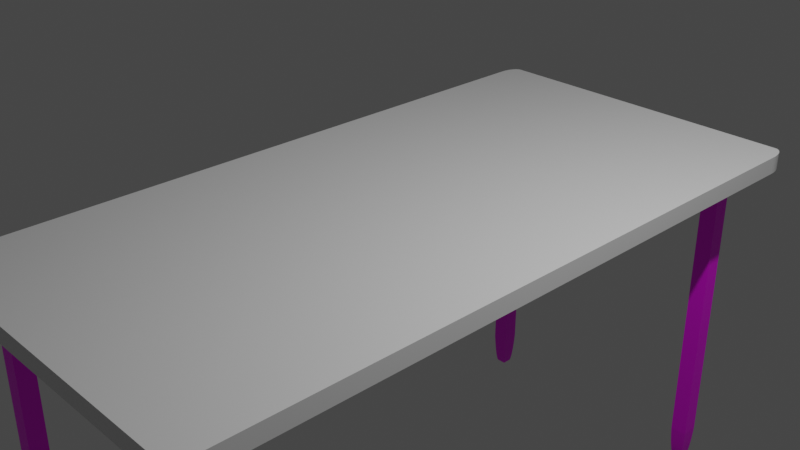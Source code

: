 # Source: Table.blend  (saved by Blender 2.91.10; exported with 4.5.12 LTS)
import bpy
from mathutils import Matrix  # noqa: F401  (used for matrix-valued properties, if any)

bpy.ops.wm.read_factory_settings(use_empty=True)
scene = bpy.context.scene
scene.name = 'Scene'

# ---- collections
col_collection = bpy.data.collections.new('Collection'); scene.collection.children.link(col_collection)

# ---- images (referenced by path relative to the original .blend; pixels are not part of the script)
import os
ASSET_DIR = os.environ.get("B2B_ASSET_DIR", "")  # directory of the original .blend (textures are referenced by path, not embedded)
HERE = os.path.dirname(os.path.abspath(__file__))  # packed textures are extracted next to this script under _unpacked/

def load_image(name, relpath, width, height, colorspace="sRGB"):
    """Load a texture the original file referenced (path relative to the .blend, or extracted next to this script)."""
    p = next((c for c in (os.path.join(HERE, relpath), os.path.join(ASSET_DIR, relpath)) if relpath and os.path.exists(c)), "")
    if p:
        img = bpy.data.images.load(p, check_existing=True)
        img.name = name
    else:  # same state as the original file: an image datablock whose file is absent (Cycles renders it pink)
        img = bpy.data.images.new(name, width, height)
        img.source = "FILE"
        img.filepath = "//" + (relpath or name)
    img.colorspace_settings.name = colorspace
    return img
img_tablelegstexture = load_image('TableLegsTexture', 'TableLegsTexture.png', 1024, 1024, 'sRGB')

# ---- materials (node trees are filled in below, after node groups)
mat_material = bpy.data.materials.new('Material')
mat_material.alpha_threshold = 0.0
mat_material.use_transparent_shadow = False
mat_material.line_color = (0.0, 0.0, 0.0, 1.0)
mat_material_001 = bpy.data.materials.new('Material.001')
mat_material_001.use_transparent_shadow = False

# ---- material node trees
mat_material.use_nodes = True; mat_material.node_tree.nodes.clear()
_N = mat_material.node_tree.nodes; _L = mat_material.node_tree.links
n0 = _N.new('ShaderNodeOutputMaterial'); n0.name = 'Material Output'; n0.location = (300, 300)
n1 = _N.new('ShaderNodeBsdfPrincipled'); n1.name = 'Principled BSDF'; n1.location = (10, 300)
n1.distribution = 'GGX'
n1.subsurface_method = 'BURLEY'
n1.inputs[2].default_value = 0.4
n1.inputs[3].default_value = 1.45
n1.inputs[27].default_value = (0.0, 0.0, 0.0, 1.0)
n1.inputs[28].default_value = 1.0
_L.new(n1.outputs[0], n0.inputs[0])
n0.is_active_output = True
mat_material_001.use_nodes = True; mat_material_001.node_tree.nodes.clear()
_N = mat_material_001.node_tree.nodes; _L = mat_material_001.node_tree.links
n0 = _N.new('ShaderNodeBsdfPrincipled'); n0.name = 'Principled BSDF'; n0.location = (10, 300)
n0.distribution = 'GGX'
n0.subsurface_method = 'BURLEY'
n0.inputs[3].default_value = 1.45
n0.inputs[27].default_value = (0.0, 0.0, 0.0, 1.0)
n0.inputs[28].default_value = 1.0
n1 = _N.new('ShaderNodeOutputMaterial'); n1.name = 'Material Output'; n1.location = (300, 300)
n2 = _N.new('ShaderNodeTexImage'); n2.name = 'Image Texture'; n2.location = (-280, 280)
n2.image = img_tablelegstexture
_L.new(n0.outputs[0], n1.inputs[0])
_L.new(n2.outputs[0], n0.inputs[0])
n1.is_active_output = True

# ---- world
world_world = bpy.data.worlds.new('World'); scene.world = world_world
world_world.use_nodes = True; world_world.node_tree.nodes.clear()
_N = world_world.node_tree.nodes; _L = world_world.node_tree.links
n0 = _N.new('ShaderNodeOutputWorld'); n0.name = 'World Output'; n0.location = (300, 300)
n1 = _N.new('ShaderNodeBackground'); n1.name = 'Background'; n1.location = (10, 300)
n1.inputs[0].default_value = (0.05088, 0.05088, 0.05088, 1.0)
_L.new(n1.outputs[0], n0.inputs[0])
n0.is_active_output = True
world_world.color = (0.05088, 0.05088, 0.05088)
world_world.use_sun_shadow = False
world_world.sun_shadow_jitter_overblur = 0.0

# ---- cameras
cam_camera = bpy.data.cameras.new('Camera')
cam_camera.clip_end = 100.0
cam_camera.ortho_scale = 7.314

# ---- lights
light_light = bpy.data.lights.new('Light', 'POINT')
light_light.transmission_factor = 0.0
light_light.energy = 1000.0
light_light.shadow_soft_size = 0.1
light_light.shadow_maximum_resolution = 0.006
light_light.use_absolute_resolution = True

# ---- meshes
me_cube = bpy.data.meshes.new('Cube')
me_cube.from_pydata([(1.0, 0.9396, 1.0), (0.9396, 1.0, 1.0), (0.9993, 0.949, 1.0), (0.997, 0.9583, 1.0), (0.9934, 0.967, 1.0), (0.9885, 0.9751, 1.0), (0.9823, 0.9823, 1.0), (0.9751, 0.9885, 1.0), (0.967, 0.9934, 1.0), (0.9583, 0.997, 1.0), (0.949, 0.9993, 1.0), (0.9396, 1.0, -1.0), (1.0, 0.9396, -1.0), (0.949, 0.9993, -1.0), (0.9583, 0.997, -1.0), (0.967, 0.9934, -1.0), (0.9751, 0.9885, -1.0), (0.9823, 0.9823, -1.0), (0.9885, 0.9751, -1.0), (0.9934, 0.967, -1.0), (0.997, 0.9583, -1.0), (0.9993, 0.949, -1.0), (0.9396, -1.0, 1.0), (1.0, -0.9396, 1.0), (0.949, -0.9993, 1.0), (0.9583, -0.997, 1.0), (0.967, -0.9934, 1.0), (0.9751, -0.9885, 1.0), (0.9823, -0.9823, 1.0), (0.9885, -0.9751, 1.0), (0.9934, -0.967, 1.0), (0.997, -0.9583, 1.0), (0.9993, -0.949, 1.0), (1.0, -0.9396, -1.0), (0.9396, -1.0, -1.0), (0.9993, -0.949, -1.0), (0.997, -0.9583, -1.0), (0.9934, -0.967, -1.0), (0.9885, -0.9751, -1.0), (0.9823, -0.9823, -1.0), (0.9751, -0.9885, -1.0), (0.967, -0.9934, -1.0), (0.9583, -0.997, -1.0), (0.949, -0.9993, -1.0), (-0.9396, 1.0, 1.0), (-1.0, 0.9396, 1.0), (-0.949, 0.9993, 1.0), (-0.9583, 0.997, 1.0), (-0.967, 0.9934, 1.0), (-0.9751, 0.9885, 1.0), (-0.9823, 0.9823, 1.0), (-0.9885, 0.9751, 1.0), (-0.9934, 0.967, 1.0), (-0.997, 0.9583, 1.0), (-0.9993, 0.949, 1.0), (-1.0, 0.9396, -1.0), (-0.9396, 1.0, -1.0), (-0.9993, 0.949, -1.0), (-0.997, 0.9583, -1.0), (-0.9934, 0.967, -1.0), (-0.9885, 0.9751, -1.0), (-0.9823, 0.9823, -1.0), (-0.9751, 0.9885, -1.0), (-0.967, 0.9934, -1.0), (-0.9583, 0.997, -1.0), (-0.949, 0.9993, -1.0), (-1.0, -0.9396, 1.0), (-0.9396, -1.0, 1.0), (-0.9993, -0.949, 1.0), (-0.997, -0.9583, 1.0), (-0.9934, -0.967, 1.0), (-0.9885, -0.9751, 1.0), (-0.9823, -0.9823, 1.0), (-0.9751, -0.9885, 1.0), (-0.967, -0.9934, 1.0), (-0.9583, -0.997, 1.0), (-0.949, -0.9993, 1.0), (-0.9396, -1.0, -1.0), (-1.0, -0.9396, -1.0), (-0.949, -0.9993, -1.0), (-0.9583, -0.997, -1.0), (-0.967, -0.9934, -1.0), (-0.9751, -0.9885, -1.0), (-0.9823, -0.9823, -1.0), (-0.9885, -0.9751, -1.0), (-0.9934, -0.967, -1.0), (-0.997, -0.9583, -1.0), (-0.9993, -0.949, -1.0)], [], [(55, 57, 58, 59, 60, 61, 62, 63, 64, 65, 56, 11, 13, 14, 15, 16, 17, 18, 19, 20, 21, 12, 33, 35, 36, 37, 38, 39, 40, 41, 42, 43, 34, 77, 79, 80, 81, 82, 83, 84, 85, 86, 87, 78), (78, 66, 45, 55), (34, 22, 67, 77), (0, 2, 3, 4, 5, 6, 7, 8, 9, 10, 1, 44, 46, 47, 48, 49, 50, 51, 52, 53, 54, 45, 66, 68, 69, 70, 71, 72, 73, 74, 75, 76, 67, 22, 24, 25, 26, 27, 28, 29, 30, 31, 32, 23), (12, 0, 23, 33), (0, 12, 21, 2), (2, 21, 20, 3), (3, 20, 19, 4), (4, 19, 18, 5), (5, 18, 17, 6), (6, 17, 16, 7), (7, 16, 15, 8), (8, 15, 14, 9), (9, 14, 13, 10), (10, 13, 11, 1), (77, 67, 76, 79), (79, 76, 75, 80), (80, 75, 74, 81), (81, 74, 73, 82), (82, 73, 72, 83), (83, 72, 71, 84), (84, 71, 70, 85), (85, 70, 69, 86), (86, 69, 68, 87), (87, 68, 66, 78), (22, 34, 43, 24), (24, 43, 42, 25), (25, 42, 41, 26), (26, 41, 40, 27), (27, 40, 39, 28), (28, 39, 38, 29), (29, 38, 37, 30), (30, 37, 36, 31), (31, 36, 35, 32), (32, 35, 33, 23), (44, 56, 65, 46), (46, 65, 64, 47), (47, 64, 63, 48), (48, 63, 62, 49), (49, 62, 61, 50), (50, 61, 60, 51), (51, 60, 59, 52), (52, 59, 58, 53), (53, 58, 57, 54), (54, 57, 55, 45), (56, 44, 1, 11)])
_uv = me_cube.uv_layers.new(name='UVMap')
_uv.uv.foreach_set('vector', [0.125, 0.5076, 0.2917, 0.3312, 0.2918, 0.3316, 0.2919, 0.332, 0.2921, 0.3323, 0.2924, 0.3341, 0.2927, 0.3359, 0.293, 0.3364, 0.2934, 0.3369, 0.2938, 0.3376, 0.1326, 0.5, 0.3674, 0.5, 0.3729, 0.4958, 0.3733, 0.4966, 0.3736, 0.4975, 0.374, 0.4984, 0.3743, 0.5007, 0.3745, 0.5031, 0.3747, 0.5041, 0.3749, 0.5052, 0.375, 0.5064, 0.375, 0.5076, 0.375, 0.7424, 0.375, 0.7436, 0.3749, 0.7448, 0.3747, 0.7459, 0.3745, 0.7469, 0.3743, 0.7493, 0.374, 0.7516, 0.3736, 0.7525, 0.3733, 0.7534, 0.3729, 0.7542, 0.3674, 0.75, 0.1326, 0.75, 0.1314, 0.7499, 0.1302, 0.7496, 0.1291, 0.7492, 0.1281, 0.7486, 0.1272, 0.7478, 0.1264, 0.7469, 0.1258, 0.7459, 0.1254, 0.7448, 0.1251, 0.7436, 0.125, 0.7424, 0.375, 0.007551, 0.625, 0.007551, 0.625, 0.2424, 0.375, 0.2424, 0.375, 0.7576, 0.625, 0.7576, 0.625, 0.9924, 0.375, 0.9924, 0.625, 0.5076, 0.625, 0.5064, 0.6251, 0.5052, 0.6253, 0.5041, 0.6255, 0.5031, 0.6257, 0.5007, 0.626, 0.4984, 0.6264, 0.4975, 0.6267, 0.4966, 0.6271, 0.4958, 0.6326, 0.5, 0.8674, 0.5, 0.7062, 0.3376, 0.7066, 0.3369, 0.707, 0.3364, 0.7073, 0.3359, 0.7076, 0.3341, 0.7079, 0.3323, 0.7081, 0.332, 0.7082, 0.3316, 0.7083, 0.3312, 0.875, 0.5076, 0.875, 0.7424, 0.8749, 0.7436, 0.8746, 0.7448, 0.8742, 0.7459, 0.8736, 0.7469, 0.8728, 0.7478, 0.8719, 0.7486, 0.8709, 0.7492, 0.8698, 0.7496, 0.8686, 0.7499, 0.8674, 0.75, 0.6326, 0.75, 0.6271, 0.7542, 0.6267, 0.7534, 0.6264, 0.7525, 0.626, 0.7516, 0.6257, 0.7493, 0.6255, 0.7469, 0.6253, 0.7459, 0.6251, 0.7448, 0.625, 0.7436, 0.625, 0.7424, 0.375, 0.5076, 0.625, 0.5076, 0.625, 0.7424, 0.375, 0.7424, 0.625, 0.5076, 0.375, 0.5076, 0.375, 0.5064, 0.625, 0.5064, 0.625, 0.5064, 0.375, 0.5064, 0.3749, 0.5052, 0.6251, 0.5052, 0.6251, 0.5052, 0.3749, 0.5052, 0.3747, 0.5041, 0.6253, 0.5041, 0.6253, 0.5041, 0.3747, 0.5041, 0.3745, 0.5031, 0.6255, 0.5031, 0.6255, 0.5031, 0.3745, 0.5031, 0.3743, 0.5007, 0.6257, 0.5007, 0.6257, 0.5007, 0.3743, 0.5007, 0.374, 0.4984, 0.626, 0.4984, 0.626, 0.4984, 0.374, 0.4984, 0.3736, 0.4975, 0.6264, 0.4975, 0.6264, 0.4975, 0.3736, 0.4975, 0.3733, 0.4966, 0.6267, 0.4966, 0.6267, 0.4966, 0.3733, 0.4966, 0.3729, 0.4958, 0.6271, 0.4958, 0.6271, 0.4958, 0.3729, 0.4958, 0.375, 0.4924, 0.625, 0.4924, 0.375, 0.9924, 0.625, 0.9924, 0.625, 0.9936, 0.375, 0.9936, 0.375, 0.9936, 0.625, 0.9936, 0.625, 0.9948, 0.375, 0.9948, 0.375, 0.9948, 0.625, 0.9948, 0.625, 0.9959, 0.375, 0.9959, 0.375, 0.9959, 0.625, 0.9959, 0.625, 0.9969, 0.375, 0.9969, 0.375, 0.9969, 0.625, 0.9969, 0.625, 1.0, 0.375, 1.0, 0.375, 0.0, 0.625, 0.0, 0.625, 0.003113, 0.375, 0.003113, 0.375, 0.003113, 0.625, 0.003113, 0.625, 0.004123, 0.375, 0.004123, 0.375, 0.004123, 0.625, 0.004123, 0.625, 0.005217, 0.375, 0.005217, 0.375, 0.005217, 0.625, 0.005217, 0.625, 0.00637, 0.375, 0.00637, 0.375, 0.00637, 0.625, 0.00637, 0.625, 0.007551, 0.375, 0.007551, 0.625, 0.7576, 0.375, 0.7576, 0.3729, 0.7542, 0.6271, 0.7542, 0.6271, 0.7542, 0.3729, 0.7542, 0.3733, 0.7534, 0.6267, 0.7534, 0.6267, 0.7534, 0.3733, 0.7534, 0.3736, 0.7525, 0.6264, 0.7525, 0.6264, 0.7525, 0.3736, 0.7525, 0.374, 0.7516, 0.626, 0.7516, 0.626, 0.7516, 0.374, 0.7516, 0.3743, 0.7493, 0.6257, 0.7493, 0.6257, 0.7493, 0.3743, 0.7493, 0.3745, 0.7469, 0.6255, 0.7469, 0.6255, 0.7469, 0.3745, 0.7469, 0.3747, 0.7459, 0.6253, 0.7459, 0.6253, 0.7459, 0.3747, 0.7459, 0.3749, 0.7448, 0.6251, 0.7448, 0.6251, 0.7448, 0.3749, 0.7448, 0.375, 0.7436, 0.625, 0.7436, 0.625, 0.7436, 0.375, 0.7436, 0.375, 0.7424, 0.625, 0.7424, 0.625, 0.2576, 0.375, 0.2576, 0.2938, 0.3376, 0.7062, 0.3376, 0.7062, 0.3376, 0.2938, 0.3376, 0.2934, 0.3369, 0.7066, 0.3369, 0.7066, 0.3369, 0.2934, 0.3369, 0.293, 0.3364, 0.707, 0.3364, 0.707, 0.3364, 0.293, 0.3364, 0.2927, 0.3359, 0.7073, 0.3359, 0.7073, 0.3359, 0.2927, 0.3359, 0.2924, 0.3341, 0.7076, 0.3341, 0.7076, 0.3341, 0.2924, 0.3341, 0.2921, 0.3323, 0.7079, 0.3323, 0.7079, 0.3323, 0.2921, 0.3323, 0.2919, 0.332, 0.7081, 0.332, 0.7081, 0.332, 0.2919, 0.332, 0.2918, 0.3316, 0.7082, 0.3316, 0.7082, 0.3316, 0.2918, 0.3316, 0.2917, 0.3312, 0.7083, 0.3312, 0.7083, 0.3312, 0.2917, 0.3312, 0.375, 0.2424, 0.625, 0.2424, 0.375, 0.2576, 0.625, 0.2576, 0.625, 0.4924, 0.375, 0.4924])
me_cube.materials.append(mat_material)
me_cube.use_remesh_preserve_volume = False
me_cube.use_remesh_preserve_attributes = False
me_cube.use_mirror_vertex_groups = False
me_cube.update()
me_cube_005 = bpy.data.meshes.new('Cube.005')
me_cube_005.from_pydata([(-2.0, -2.0, 1.0), (-2.0, 2.0, 1.0), (2.0, -2.0, 1.0), (2.0, 2.0, 1.0), (-32.0, -2.0, 1.0), (-32.0, 2.0, 1.0), (-28.0, -2.0, 1.0), (-28.0, 2.0, 1.0), (-32.0, -72.0, 1.0), (-32.0, -68.0, 1.0), (-28.0, -72.0, 1.0), (-28.0, -68.0, 1.0), (-2.0, -72.0, 1.0), (-2.0, -68.0, 1.0), (2.0, -72.0, 1.0), (2.0, -68.0, 1.0), (-31.0, -71.0, 0.8495), (-31.0, -69.0, 0.8495), (-29.0, -69.0, 0.8495), (-29.0, -71.0, 0.8495), (-1.0, -71.0, 0.8495), (-1.0, -69.0, 0.8495), (1.0, -69.0, 0.8495), (1.0, -71.0, 0.8495), (-31.0, -1.0, 0.8495), (-31.0, 1.0, 0.8495), (-29.0, 1.0, 0.8495), (-29.0, -1.0, 0.8495), (-1.0, -1.0, 0.8495), (-1.0, 1.0, 0.8495), (1.0, 1.0, 0.8495), (1.0, -1.0, 0.8495), (-31.0, 1.0, -0.7888), (-29.0, 1.0, -0.7888), (-29.0, -1.0, -0.7888), (-31.0, -1.0, -0.7888), (-1.0, 1.0, -0.7888), (1.0, 1.0, -0.7888), (1.0, -1.0, -0.7888), (-1.0, -1.0, -0.7888), (-1.0, -69.0, -0.7888), (1.0, -69.0, -0.7888), (1.0, -71.0, -0.7888), (-1.0, -71.0, -0.7888), (-31.0, -69.0, -0.7888), (-29.0, -69.0, -0.7888), (-29.0, -71.0, -0.7888), (-31.0, -71.0, -0.7888), (-0.5552, -0.5552, -1.0), (-0.9683, -0.9683, -0.8222), (-0.5956, -0.5956, -0.9978), (-0.6391, -0.6391, -0.9913), (-0.6847, -0.6847, -0.9806), (-0.7312, -0.7312, -0.966), (-0.7776, -0.7776, -0.9479), (-0.8226, -0.8226, -0.9267), (-0.8652, -0.8652, -0.9029), (-0.9043, -0.9043, -0.8772), (-0.939, -0.939, -0.85), (-0.5552, 0.5552, -1.0), (-0.9683, 0.9683, -0.8222), (-0.5956, 0.5956, -0.9978), (-0.6391, 0.6391, -0.9913), (-0.6847, 0.6847, -0.9806), (-0.7312, 0.7312, -0.966), (-0.7776, 0.7776, -0.9479), (-0.8226, 0.8226, -0.9267), (-0.8652, 0.8652, -0.9029), (-0.9043, 0.9043, -0.8772), (-0.939, 0.939, -0.85), (0.5552, -0.5552, -1.0), (0.9683, -0.9683, -0.8222), (0.5956, -0.5956, -0.9978), (0.6391, -0.6391, -0.9913), (0.6847, -0.6847, -0.9806), (0.7312, -0.7312, -0.966), (0.7776, -0.7776, -0.9479), (0.8226, -0.8226, -0.9267), (0.8652, -0.8652, -0.9029), (0.9043, -0.9043, -0.8772), (0.939, -0.939, -0.85), (0.5552, 0.5552, -1.0), (0.9683, 0.9683, -0.8222), (0.5956, 0.5956, -0.9978), (0.6391, 0.6391, -0.9913), (0.6847, 0.6847, -0.9806), (0.7312, 0.7312, -0.966), (0.7776, 0.7776, -0.9479), (0.8226, 0.8226, -0.9267), (0.8652, 0.8652, -0.9029), (0.9043, 0.9043, -0.8772), (0.939, 0.939, -0.85), (-30.56, -0.5552, -1.0), (-30.97, -0.9683, -0.8222), (-30.6, -0.5956, -0.9978), (-30.64, -0.6391, -0.9913), (-30.68, -0.6847, -0.9806), (-30.73, -0.7312, -0.966), (-30.78, -0.7776, -0.9479), (-30.82, -0.8226, -0.9267), (-30.87, -0.8652, -0.9029), (-30.9, -0.9043, -0.8772), (-30.94, -0.939, -0.85), (-30.56, 0.5552, -1.0), (-30.97, 0.9683, -0.8222), (-30.6, 0.5956, -0.9978), (-30.64, 0.6391, -0.9913), (-30.68, 0.6847, -0.9806), (-30.73, 0.7312, -0.966), (-30.78, 0.7776, -0.9479), (-30.82, 0.8226, -0.9267), (-30.87, 0.8652, -0.9029), (-30.9, 0.9043, -0.8772), (-30.94, 0.939, -0.85), (-29.44, -0.5552, -1.0), (-29.03, -0.9683, -0.8222), (-29.4, -0.5956, -0.9978), (-29.36, -0.6391, -0.9913), (-29.32, -0.6847, -0.9806), (-29.27, -0.7312, -0.966), (-29.22, -0.7776, -0.9479), (-29.18, -0.8226, -0.9267), (-29.13, -0.8652, -0.9029), (-29.1, -0.9043, -0.8772), (-29.06, -0.939, -0.85), (-29.44, 0.5552, -1.0), (-29.03, 0.9683, -0.8222), (-29.4, 0.5956, -0.9978), (-29.36, 0.6391, -0.9913), (-29.32, 0.6847, -0.9806), (-29.27, 0.7312, -0.966), (-29.22, 0.7776, -0.9479), (-29.18, 0.8226, -0.9267), (-29.13, 0.8652, -0.9029), (-29.1, 0.9043, -0.8772), (-29.06, 0.939, -0.85), (-30.56, -70.56, -1.0), (-30.97, -70.97, -0.8222), (-30.6, -70.6, -0.9978), (-30.64, -70.64, -0.9913), (-30.68, -70.68, -0.9806), (-30.73, -70.73, -0.966), (-30.78, -70.78, -0.9479), (-30.82, -70.82, -0.9267), (-30.87, -70.87, -0.9029), (-30.9, -70.9, -0.8772), (-30.94, -70.94, -0.85), (-30.56, -69.44, -1.0), (-30.97, -69.03, -0.8222), (-30.6, -69.4, -0.9978), (-30.64, -69.36, -0.9913), (-30.68, -69.32, -0.9806), (-30.73, -69.27, -0.966), (-30.78, -69.22, -0.9479), (-30.82, -69.18, -0.9267), (-30.87, -69.13, -0.9029), (-30.9, -69.1, -0.8772), (-30.94, -69.06, -0.85), (-29.44, -70.56, -1.0), (-29.03, -70.97, -0.8222), (-29.4, -70.6, -0.9978), (-29.36, -70.64, -0.9913), (-29.32, -70.68, -0.9806), (-29.27, -70.73, -0.966), (-29.22, -70.78, -0.9479), (-29.18, -70.82, -0.9267), (-29.13, -70.87, -0.9029), (-29.1, -70.9, -0.8772), (-29.06, -70.94, -0.85), (-29.44, -69.44, -1.0), (-29.03, -69.03, -0.8222), (-29.4, -69.4, -0.9978), (-29.36, -69.36, -0.9913), (-29.32, -69.32, -0.9806), (-29.27, -69.27, -0.966), (-29.22, -69.22, -0.9479), (-29.18, -69.18, -0.9267), (-29.13, -69.13, -0.9029), (-29.1, -69.1, -0.8772), (-29.06, -69.06, -0.85), (-0.5552, -70.56, -1.0), (-0.9683, -70.97, -0.8222), (-0.5955, -70.6, -0.9978), (-0.6391, -70.64, -0.9913), (-0.6847, -70.68, -0.9806), (-0.7312, -70.73, -0.966), (-0.7776, -70.78, -0.9479), (-0.8226, -70.82, -0.9267), (-0.8652, -70.87, -0.9029), (-0.9043, -70.9, -0.8772), (-0.939, -70.94, -0.85), (-0.5552, -69.44, -1.0), (-0.9683, -69.03, -0.8222), (-0.5955, -69.4, -0.9978), (-0.6391, -69.36, -0.9913), (-0.6847, -69.32, -0.9806), (-0.7312, -69.27, -0.966), (-0.7776, -69.22, -0.9479), (-0.8226, -69.18, -0.9267), (-0.8652, -69.13, -0.9029), (-0.9043, -69.1, -0.8772), (-0.939, -69.06, -0.85), (0.5552, -70.56, -1.0), (0.9683, -70.97, -0.8222), (0.5955, -70.6, -0.9978), (0.6391, -70.64, -0.9913), (0.6847, -70.68, -0.9806), (0.7312, -70.73, -0.966), (0.7776, -70.78, -0.9479), (0.8226, -70.82, -0.9267), (0.8652, -70.87, -0.9029), (0.9043, -70.9, -0.8772), (0.939, -70.94, -0.85), (0.5552, -69.44, -1.0), (0.9683, -69.03, -0.8222), (0.5955, -69.4, -0.9978), (0.6391, -69.36, -0.9913), (0.6847, -69.32, -0.9806), (0.7312, -69.27, -0.966), (0.7776, -69.22, -0.9479), (0.8226, -69.18, -0.9267), (0.8652, -69.13, -0.9029), (0.9043, -69.1, -0.8772), (0.939, -69.06, -0.85)], [], [(28, 0, 1, 29), (29, 1, 3, 30), (30, 3, 2, 31), (31, 2, 0, 28), (71, 38, 39, 49), (24, 4, 5, 25), (25, 5, 7, 26), (26, 7, 6, 27), (27, 6, 4, 24), (115, 34, 35, 93), (16, 8, 9, 17), (17, 9, 11, 18), (18, 11, 10, 19), (19, 10, 8, 16), (159, 46, 47, 137), (20, 12, 13, 21), (21, 13, 15, 22), (22, 15, 14, 23), (23, 14, 12, 20), (203, 42, 43, 181), (46, 19, 16, 47), (45, 18, 19, 46), (44, 17, 18, 45), (47, 16, 17, 44), (42, 23, 20, 43), (41, 22, 23, 42), (40, 21, 22, 41), (43, 20, 21, 40), (34, 27, 24, 35), (33, 26, 27, 34), (32, 25, 26, 33), (35, 24, 25, 32), (38, 31, 28, 39), (37, 30, 31, 38), (36, 29, 30, 37), (39, 28, 29, 36), (103, 125, 114, 92), (126, 33, 34, 115), (137, 47, 44, 148), (104, 32, 33, 126), (59, 81, 70, 48), (82, 37, 38, 71), (93, 35, 32, 104), (60, 36, 37, 82), (191, 213, 202, 180), (214, 41, 42, 203), (192, 40, 41, 214), (147, 169, 158, 136), (170, 45, 46, 159), (181, 43, 40, 192), (148, 44, 45, 170), (59, 48, 50, 61), (61, 50, 51, 62), (62, 51, 52, 63), (63, 52, 53, 64), (64, 53, 54, 65), (65, 54, 55, 66), (66, 55, 56, 67), (67, 56, 57, 68), (68, 57, 58, 69), (69, 58, 49, 60), (81, 59, 61, 83), (83, 61, 62, 84), (84, 62, 63, 85), (85, 63, 64, 86), (86, 64, 65, 87), (87, 65, 66, 88), (88, 66, 67, 89), (89, 67, 68, 90), (90, 68, 69, 91), (91, 69, 60, 82), (70, 81, 83, 72), (72, 83, 84, 73), (73, 84, 85, 74), (74, 85, 86, 75), (75, 86, 87, 76), (76, 87, 88, 77), (77, 88, 89, 78), (78, 89, 90, 79), (79, 90, 91, 80), (80, 91, 82, 71), (48, 70, 72, 50), (50, 72, 73, 51), (51, 73, 74, 52), (52, 74, 75, 53), (53, 75, 76, 54), (54, 76, 77, 55), (55, 77, 78, 56), (56, 78, 79, 57), (57, 79, 80, 58), (58, 80, 71, 49), (103, 92, 94, 105), (105, 94, 95, 106), (106, 95, 96, 107), (107, 96, 97, 108), (108, 97, 98, 109), (109, 98, 99, 110), (110, 99, 100, 111), (111, 100, 101, 112), (112, 101, 102, 113), (113, 102, 93, 104), (125, 103, 105, 127), (127, 105, 106, 128), (128, 106, 107, 129), (129, 107, 108, 130), (130, 108, 109, 131), (131, 109, 110, 132), (132, 110, 111, 133), (133, 111, 112, 134), (134, 112, 113, 135), (135, 113, 104, 126), (114, 125, 127, 116), (116, 127, 128, 117), (117, 128, 129, 118), (118, 129, 130, 119), (119, 130, 131, 120), (120, 131, 132, 121), (121, 132, 133, 122), (122, 133, 134, 123), (123, 134, 135, 124), (124, 135, 126, 115), (92, 114, 116, 94), (94, 116, 117, 95), (95, 117, 118, 96), (96, 118, 119, 97), (97, 119, 120, 98), (98, 120, 121, 99), (99, 121, 122, 100), (100, 122, 123, 101), (101, 123, 124, 102), (102, 124, 115, 93), (147, 136, 138, 149), (149, 138, 139, 150), (150, 139, 140, 151), (151, 140, 141, 152), (152, 141, 142, 153), (153, 142, 143, 154), (154, 143, 144, 155), (155, 144, 145, 156), (156, 145, 146, 157), (157, 146, 137, 148), (169, 147, 149, 171), (171, 149, 150, 172), (172, 150, 151, 173), (173, 151, 152, 174), (174, 152, 153, 175), (175, 153, 154, 176), (176, 154, 155, 177), (177, 155, 156, 178), (178, 156, 157, 179), (179, 157, 148, 170), (158, 169, 171, 160), (160, 171, 172, 161), (161, 172, 173, 162), (162, 173, 174, 163), (163, 174, 175, 164), (164, 175, 176, 165), (165, 176, 177, 166), (166, 177, 178, 167), (167, 178, 179, 168), (168, 179, 170, 159), (136, 158, 160, 138), (138, 160, 161, 139), (139, 161, 162, 140), (140, 162, 163, 141), (141, 163, 164, 142), (142, 164, 165, 143), (143, 165, 166, 144), (144, 166, 167, 145), (145, 167, 168, 146), (146, 168, 159, 137), (191, 180, 182, 193), (193, 182, 183, 194), (194, 183, 184, 195), (195, 184, 185, 196), (196, 185, 186, 197), (197, 186, 187, 198), (198, 187, 188, 199), (199, 188, 189, 200), (200, 189, 190, 201), (201, 190, 181, 192), (213, 191, 193, 215), (215, 193, 194, 216), (216, 194, 195, 217), (217, 195, 196, 218), (218, 196, 197, 219), (219, 197, 198, 220), (220, 198, 199, 221), (221, 199, 200, 222), (222, 200, 201, 223), (223, 201, 192, 214), (202, 213, 215, 204), (204, 215, 216, 205), (205, 216, 217, 206), (206, 217, 218, 207), (207, 218, 219, 208), (208, 219, 220, 209), (209, 220, 221, 210), (210, 221, 222, 211), (211, 222, 223, 212), (212, 223, 214, 203), (180, 202, 204, 182), (182, 204, 205, 183), (183, 205, 206, 184), (184, 206, 207, 185), (185, 207, 208, 186), (186, 208, 209, 187), (187, 209, 210, 188), (188, 210, 211, 189), (189, 211, 212, 190), (190, 212, 203, 181), (49, 39, 36, 60)])
_uv = me_cube_005.uv_layers.new(name='UVMap')
_uv.uv.foreach_set('vector', [0.153, 0.3206, 0.1874, 0.2861, 0.1874, 0.4242, 0.153, 0.3897, 0.153, 0.3897, 0.1874, 0.4242, 0.04938, 0.4242, 0.08396, 0.3897, 0.08396, 0.3897, 0.04938, 0.4242, 0.04938, 0.2861, 0.08396, 0.3206, 0.08396, 0.3206, 0.04938, 0.2861, 0.1874, 0.2861, 0.153, 0.3206, 0.1071, 0.9242, 0.1059, 0.9253, 0.1059, 0.8562, 0.1071, 0.8573, 0.3897, 0.3206, 0.4241, 0.2861, 0.4241, 0.4242, 0.3897, 0.3897, 0.3897, 0.3897, 0.4241, 0.4242, 0.2861, 0.4242, 0.3207, 0.3897, 0.3207, 0.3897, 0.2861, 0.4242, 0.2861, 0.2861, 0.3207, 0.3206, 0.3207, 0.3206, 0.2861, 0.2861, 0.4241, 0.2861, 0.3897, 0.3206, 0.1071, 0.7564, 0.1059, 0.7575, 0.1059, 0.6885, 0.1071, 0.6896, 0.3205, 0.1529, 0.2861, 0.1874, 0.2861, 0.04938, 0.3205, 0.08388, 0.3205, 0.08388, 0.2861, 0.04938, 0.4241, 0.04938, 0.3895, 0.08388, 0.3895, 0.08388, 0.4241, 0.04938, 0.4241, 0.1874, 0.3895, 0.1529, 0.3895, 0.1529, 0.4241, 0.1874, 0.2861, 0.1874, 0.3205, 0.1529, 0.5806, 0.7818, 0.5794, 0.7829, 0.5794, 0.7139, 0.5806, 0.715, 0.153, 0.08388, 0.1874, 0.04938, 0.1874, 0.1874, 0.153, 0.1529, 0.153, 0.1529, 0.1874, 0.1874, 0.04938, 0.1874, 0.08396, 0.1529, 0.08396, 0.1529, 0.04938, 0.1874, 0.04938, 0.04938, 0.08396, 0.08388, 0.08396, 0.08388, 0.04938, 0.04938, 0.1874, 0.04938, 0.153, 0.08388, 0.5806, 0.9495, 0.5794, 0.9506, 0.5794, 0.8816, 0.5806, 0.8827, 0.5794, 0.7829, 0.5229, 0.7829, 0.5229, 0.7139, 0.5794, 0.7139, 0.2715, 0.5919, 0.2149, 0.5919, 0.2149, 0.5229, 0.2715, 0.5229, 0.2715, 0.7597, 0.2149, 0.7597, 0.2149, 0.6907, 0.2715, 0.6907, 0.7358, 0.6151, 0.6793, 0.6151, 0.6793, 0.5461, 0.7358, 0.5461, 0.5794, 0.9506, 0.5229, 0.9506, 0.5229, 0.8816, 0.5794, 0.8816, 0.745, 0.1184, 0.6884, 0.1184, 0.6884, 0.04938, 0.745, 0.04938, 0.2715, 0.9274, 0.2149, 0.9274, 0.2149, 0.8584, 0.2715, 0.8584, 0.5794, 0.6151, 0.5229, 0.6151, 0.5229, 0.5461, 0.5794, 0.5461, 0.1059, 0.7575, 0.04938, 0.7575, 0.04938, 0.6885, 0.1059, 0.6885, 0.9014, 0.2861, 0.8449, 0.2861, 0.8449, 0.2171, 0.9014, 0.2171, 0.745, 0.2861, 0.6884, 0.2861, 0.6884, 0.2171, 0.745, 0.2171, 0.9014, 0.1184, 0.8449, 0.1184, 0.8449, 0.04938, 0.9014, 0.04938, 0.1059, 0.9253, 0.04938, 0.9253, 0.04938, 0.8562, 0.1059, 0.8562, 0.7358, 0.7829, 0.6793, 0.7829, 0.6793, 0.7139, 0.7358, 0.7139, 0.8923, 0.6151, 0.8357, 0.6151, 0.8357, 0.5461, 0.8923, 0.5461, 0.8923, 0.7829, 0.8357, 0.7829, 0.8357, 0.7139, 0.8923, 0.7139, 0.537, 0.3948, 0.5753, 0.3948, 0.5753, 0.4331, 0.537, 0.4331, 0.9025, 0.2851, 0.9014, 0.2861, 0.9014, 0.2171, 0.9025, 0.2182, 0.737, 0.614, 0.7358, 0.6151, 0.7358, 0.5461, 0.737, 0.5472, 0.7461, 0.285, 0.745, 0.2861, 0.745, 0.2171, 0.7461, 0.2182, 0.06352, 0.5372, 0.1018, 0.5372, 0.1018, 0.5755, 0.06352, 0.5755, 0.737, 0.7818, 0.7358, 0.7829, 0.7358, 0.7139, 0.737, 0.7149, 0.9025, 0.1173, 0.9014, 0.1184, 0.9014, 0.04938, 0.9025, 0.05047, 0.8934, 0.614, 0.8923, 0.6151, 0.8923, 0.5461, 0.8934, 0.5472, 0.5755, 0.2675, 0.5372, 0.2675, 0.5372, 0.2292, 0.5755, 0.2292, 0.7461, 0.1173, 0.745, 0.1184, 0.745, 0.04938, 0.7461, 0.05047, 0.2726, 0.9263, 0.2715, 0.9274, 0.2715, 0.8584, 0.2726, 0.8595, 0.537, 0.06363, 0.5753, 0.06363, 0.5753, 0.1019, 0.537, 0.1019, 0.2726, 0.5908, 0.2715, 0.5919, 0.2715, 0.5229, 0.2726, 0.524, 0.5806, 0.614, 0.5794, 0.6151, 0.5794, 0.5461, 0.5806, 0.5472, 0.2726, 0.7586, 0.2715, 0.7597, 0.2715, 0.6907, 0.2726, 0.6918, 0.06352, 0.5372, 0.06352, 0.5755, 0.06213, 0.5769, 0.06213, 0.5358, 0.06213, 0.5358, 0.06213, 0.5769, 0.06064, 0.5784, 0.06064, 0.5343, 0.06064, 0.5343, 0.06064, 0.5784, 0.05907, 0.5799, 0.05907, 0.5327, 0.05907, 0.5327, 0.05907, 0.5799, 0.05747, 0.5816, 0.05747, 0.5311, 0.05747, 0.5311, 0.05747, 0.5816, 0.05588, 0.5832, 0.05588, 0.5295, 0.05588, 0.5295, 0.05588, 0.5832, 0.05434, 0.5847, 0.05434, 0.5279, 0.05434, 0.5279, 0.05434, 0.5847, 0.05289, 0.5862, 0.05289, 0.5265, 0.05289, 0.5265, 0.05289, 0.5862, 0.05155, 0.5875, 0.05155, 0.5251, 0.05155, 0.5251, 0.05155, 0.5875, 0.05037, 0.5887, 0.05037, 0.5239, 0.05037, 0.5239, 0.05037, 0.5887, 0.04938, 0.5897, 0.04938, 0.5229, 0.1018, 0.5372, 0.06352, 0.5372, 0.06213, 0.5358, 0.1032, 0.5358, 0.1032, 0.5358, 0.06213, 0.5358, 0.06064, 0.5343, 0.1047, 0.5343, 0.1047, 0.5343, 0.06064, 0.5343, 0.05907, 0.5327, 0.1063, 0.5327, 0.1063, 0.5327, 0.05907, 0.5327, 0.05747, 0.5311, 0.1079, 0.5311, 0.1079, 0.5311, 0.05747, 0.5311, 0.05588, 0.5295, 0.1095, 0.5295, 0.1095, 0.5295, 0.05588, 0.5295, 0.05434, 0.5279, 0.1111, 0.5279, 0.1111, 0.5279, 0.05434, 0.5279, 0.05289, 0.5265, 0.1126, 0.5265, 0.1126, 0.5265, 0.05289, 0.5265, 0.05155, 0.5251, 0.1139, 0.5251, 0.1139, 0.5251, 0.05155, 0.5251, 0.05037, 0.5239, 0.1152, 0.5239, 0.1152, 0.5239, 0.05037, 0.5239, 0.04938, 0.5229, 0.1162, 0.5229, 0.1018, 0.5755, 0.1018, 0.5372, 0.1032, 0.5358, 0.1032, 0.5769, 0.1032, 0.5769, 0.1032, 0.5358, 0.1047, 0.5343, 0.1047, 0.5784, 0.1047, 0.5784, 0.1047, 0.5343, 0.1063, 0.5327, 0.1063, 0.5799, 0.1063, 0.5799, 0.1063, 0.5327, 0.1079, 0.5311, 0.1079, 0.5816, 0.1079, 0.5816, 0.1079, 0.5311, 0.1095, 0.5295, 0.1095, 0.5832, 0.1095, 0.5832, 0.1095, 0.5295, 0.1111, 0.5279, 0.1111, 0.5847, 0.1111, 0.5847, 0.1111, 0.5279, 0.1126, 0.5265, 0.1126, 0.5862, 0.1126, 0.5862, 0.1126, 0.5265, 0.1139, 0.5251, 0.1139, 0.5875, 0.1139, 0.5875, 0.1139, 0.5251, 0.1152, 0.5239, 0.1152, 0.5887, 0.1152, 0.5887, 0.1152, 0.5239, 0.1162, 0.5229, 0.1162, 0.5897, 0.06352, 0.5755, 0.1018, 0.5755, 0.1032, 0.5769, 0.06213, 0.5769, 0.06213, 0.5769, 0.1032, 0.5769, 0.1047, 0.5784, 0.06064, 0.5784, 0.06064, 0.5784, 0.1047, 0.5784, 0.1063, 0.5799, 0.05907, 0.5799, 0.05907, 0.5799, 0.1063, 0.5799, 0.1079, 0.5816, 0.05747, 0.5816, 0.05747, 0.5816, 0.1079, 0.5816, 0.1095, 0.5832, 0.05588, 0.5832, 0.05588, 0.5832, 0.1095, 0.5832, 0.1111, 0.5847, 0.05434, 0.5847, 0.05434, 0.5847, 0.1111, 0.5847, 0.1126, 0.5862, 0.05289, 0.5862, 0.05289, 0.5862, 0.1126, 0.5862, 0.1139, 0.5875, 0.05155, 0.5875, 0.05155, 0.5875, 0.1139, 0.5875, 0.1152, 0.5887, 0.05037, 0.5887, 0.05037, 0.5887, 0.1152, 0.5887, 0.1162, 0.5897, 0.04938, 0.5897, 0.537, 0.3948, 0.537, 0.4331, 0.5356, 0.4345, 0.5356, 0.3934, 0.5356, 0.3934, 0.5356, 0.4345, 0.5341, 0.436, 0.5341, 0.3919, 0.5341, 0.3919, 0.5341, 0.436, 0.5326, 0.4376, 0.5326, 0.3903, 0.5326, 0.3903, 0.5326, 0.4376, 0.531, 0.4392, 0.531, 0.3887, 0.531, 0.3887, 0.531, 0.4392, 0.5294, 0.4408, 0.5294, 0.3871, 0.5294, 0.3871, 0.5294, 0.4408, 0.5278, 0.4423, 0.5278, 0.3856, 0.5278, 0.3856, 0.5278, 0.4423, 0.5264, 0.4438, 0.5264, 0.3841, 0.5264, 0.3841, 0.5264, 0.4438, 0.525, 0.4451, 0.525, 0.3827, 0.525, 0.3827, 0.525, 0.4451, 0.5239, 0.4463, 0.5239, 0.3815, 0.5239, 0.3815, 0.5239, 0.4463, 0.5229, 0.4473, 0.5229, 0.3805, 0.5753, 0.3948, 0.537, 0.3948, 0.5356, 0.3934, 0.5767, 0.3934, 0.5767, 0.3934, 0.5356, 0.3934, 0.5341, 0.3919, 0.5782, 0.3919, 0.5782, 0.3919, 0.5341, 0.3919, 0.5326, 0.3903, 0.5798, 0.3903, 0.5798, 0.3903, 0.5326, 0.3903, 0.531, 0.3887, 0.5814, 0.3887, 0.5814, 0.3887, 0.531, 0.3887, 0.5294, 0.3871, 0.583, 0.3871, 0.583, 0.3871, 0.5294, 0.3871, 0.5278, 0.3856, 0.5846, 0.3856, 0.5846, 0.3856, 0.5278, 0.3856, 0.5264, 0.3841, 0.5861, 0.3841, 0.5861, 0.3841, 0.5264, 0.3841, 0.525, 0.3827, 0.5874, 0.3827, 0.5874, 0.3827, 0.525, 0.3827, 0.5239, 0.3815, 0.5887, 0.3815, 0.5887, 0.3815, 0.5239, 0.3815, 0.5229, 0.3805, 0.5897, 0.3805, 0.5753, 0.4331, 0.5753, 0.3948, 0.5767, 0.3934, 0.5767, 0.4345, 0.5767, 0.4345, 0.5767, 0.3934, 0.5782, 0.3919, 0.5782, 0.436, 0.5782, 0.436, 0.5782, 0.3919, 0.5798, 0.3903, 0.5798, 0.4376, 0.5798, 0.4376, 0.5798, 0.3903, 0.5814, 0.3887, 0.5814, 0.4392, 0.5814, 0.4392, 0.5814, 0.3887, 0.583, 0.3871, 0.583, 0.4408, 0.583, 0.4408, 0.583, 0.3871, 0.5846, 0.3856, 0.5846, 0.4423, 0.5846, 0.4423, 0.5846, 0.3856, 0.5861, 0.3841, 0.5861, 0.4438, 0.5861, 0.4438, 0.5861, 0.3841, 0.5874, 0.3827, 0.5874, 0.4451, 0.5874, 0.4451, 0.5874, 0.3827, 0.5887, 0.3815, 0.5887, 0.4463, 0.5887, 0.4463, 0.5887, 0.3815, 0.5897, 0.3805, 0.5897, 0.4473, 0.537, 0.4331, 0.5753, 0.4331, 0.5767, 0.4345, 0.5356, 0.4345, 0.5356, 0.4345, 0.5767, 0.4345, 0.5782, 0.436, 0.5341, 0.436, 0.5341, 0.436, 0.5782, 0.436, 0.5798, 0.4376, 0.5326, 0.4376, 0.5326, 0.4376, 0.5798, 0.4376, 0.5814, 0.4392, 0.531, 0.4392, 0.531, 0.4392, 0.5814, 0.4392, 0.583, 0.4408, 0.5294, 0.4408, 0.5294, 0.4408, 0.583, 0.4408, 0.5846, 0.4423, 0.5278, 0.4423, 0.5278, 0.4423, 0.5846, 0.4423, 0.5861, 0.4438, 0.5264, 0.4438, 0.5264, 0.4438, 0.5861, 0.4438, 0.5874, 0.4451, 0.525, 0.4451, 0.525, 0.4451, 0.5874, 0.4451, 0.5887, 0.4463, 0.5239, 0.4463, 0.5239, 0.4463, 0.5887, 0.4463, 0.5897, 0.4473, 0.5229, 0.4473, 0.537, 0.06363, 0.537, 0.1019, 0.5356, 0.1033, 0.5356, 0.06224, 0.5356, 0.06224, 0.5356, 0.1033, 0.5341, 0.1048, 0.5341, 0.06074, 0.5341, 0.06074, 0.5341, 0.1048, 0.5326, 0.1064, 0.5326, 0.05917, 0.5326, 0.05917, 0.5326, 0.1064, 0.531, 0.108, 0.531, 0.05756, 0.531, 0.05756, 0.531, 0.108, 0.5294, 0.1096, 0.5294, 0.05595, 0.5294, 0.05595, 0.5294, 0.1096, 0.5278, 0.1112, 0.5278, 0.05441, 0.5278, 0.05441, 0.5278, 0.1112, 0.5264, 0.1126, 0.5264, 0.05293, 0.5264, 0.05293, 0.5264, 0.1126, 0.525, 0.114, 0.525, 0.05158, 0.525, 0.05158, 0.525, 0.114, 0.5239, 0.1152, 0.5239, 0.05039, 0.5239, 0.05039, 0.5239, 0.1152, 0.5229, 0.1162, 0.5229, 0.04938, 0.5753, 0.06363, 0.537, 0.06363, 0.5356, 0.06224, 0.5767, 0.06224, 0.5767, 0.06224, 0.5356, 0.06224, 0.5341, 0.06074, 0.5782, 0.06074, 0.5782, 0.06074, 0.5341, 0.06074, 0.5326, 0.05917, 0.5798, 0.05917, 0.5798, 0.05917, 0.5326, 0.05917, 0.531, 0.05756, 0.5814, 0.05756, 0.5814, 0.05756, 0.531, 0.05756, 0.5294, 0.05595, 0.583, 0.05595, 0.583, 0.05595, 0.5294, 0.05595, 0.5278, 0.05441, 0.5846, 0.05441, 0.5846, 0.05441, 0.5278, 0.05441, 0.5264, 0.05293, 0.5861, 0.05293, 0.5861, 0.05293, 0.5264, 0.05293, 0.525, 0.05158, 0.5874, 0.05158, 0.5874, 0.05158, 0.525, 0.05158, 0.5239, 0.05039, 0.5887, 0.05039, 0.5887, 0.05039, 0.5239, 0.05039, 0.5229, 0.04938, 0.5897, 0.04938, 0.5753, 0.1019, 0.5753, 0.06363, 0.5767, 0.06224, 0.5767, 0.1033, 0.5767, 0.1033, 0.5767, 0.06224, 0.5782, 0.06074, 0.5782, 0.1048, 0.5782, 0.1048, 0.5782, 0.06074, 0.5798, 0.05917, 0.5798, 0.1064, 0.5798, 0.1064, 0.5798, 0.05917, 0.5814, 0.05756, 0.5814, 0.108, 0.5814, 0.108, 0.5814, 0.05756, 0.583, 0.05595, 0.583, 0.1096, 0.583, 0.1096, 0.583, 0.05595, 0.5846, 0.05441, 0.5846, 0.1112, 0.5846, 0.1112, 0.5846, 0.05441, 0.5861, 0.05293, 0.5861, 0.1126, 0.5861, 0.1126, 0.5861, 0.05293, 0.5874, 0.05158, 0.5874, 0.114, 0.5874, 0.114, 0.5874, 0.05158, 0.5887, 0.05039, 0.5887, 0.1152, 0.5887, 0.1152, 0.5887, 0.05039, 0.5897, 0.04938, 0.5897, 0.1162, 0.537, 0.1019, 0.5753, 0.1019, 0.5767, 0.1033, 0.5356, 0.1033, 0.5356, 0.1033, 0.5767, 0.1033, 0.5782, 0.1048, 0.5341, 0.1048, 0.5341, 0.1048, 0.5782, 0.1048, 0.5798, 0.1064, 0.5326, 0.1064, 0.5326, 0.1064, 0.5798, 0.1064, 0.5814, 0.108, 0.531, 0.108, 0.531, 0.108, 0.5814, 0.108, 0.583, 0.1096, 0.5294, 0.1096, 0.5294, 0.1096, 0.583, 0.1096, 0.5846, 0.1112, 0.5278, 0.1112, 0.5278, 0.1112, 0.5846, 0.1112, 0.5861, 0.1126, 0.5264, 0.1126, 0.5264, 0.1126, 0.5861, 0.1126, 0.5874, 0.114, 0.525, 0.114, 0.525, 0.114, 0.5874, 0.114, 0.5887, 0.1152, 0.5239, 0.1152, 0.5239, 0.1152, 0.5887, 0.1152, 0.5897, 0.1162, 0.5229, 0.1162, 0.5755, 0.2675, 0.5755, 0.2292, 0.5769, 0.2278, 0.5769, 0.2689, 0.5769, 0.2689, 0.5769, 0.2278, 0.5784, 0.2263, 0.5784, 0.2704, 0.5784, 0.2704, 0.5784, 0.2263, 0.58, 0.2247, 0.58, 0.272, 0.58, 0.272, 0.58, 0.2247, 0.5816, 0.2231, 0.5816, 0.2736, 0.5816, 0.2736, 0.5816, 0.2231, 0.5832, 0.2215, 0.5832, 0.2752, 0.5832, 0.2752, 0.5832, 0.2215, 0.5847, 0.22, 0.5847, 0.2767, 0.5847, 0.2767, 0.5847, 0.22, 0.5862, 0.2185, 0.5862, 0.2782, 0.5862, 0.2782, 0.5862, 0.2185, 0.5875, 0.2172, 0.5875, 0.2796, 0.5875, 0.2796, 0.5875, 0.2172, 0.5887, 0.216, 0.5887, 0.2808, 0.5887, 0.2808, 0.5887, 0.216, 0.5897, 0.215, 0.5897, 0.2818, 0.5372, 0.2675, 0.5755, 0.2675, 0.5769, 0.2689, 0.5358, 0.2689, 0.5358, 0.2689, 0.5769, 0.2689, 0.5784, 0.2704, 0.5343, 0.2704, 0.5343, 0.2704, 0.5784, 0.2704, 0.58, 0.272, 0.5327, 0.272, 0.5327, 0.272, 0.58, 0.272, 0.5816, 0.2736, 0.5311, 0.2736, 0.5311, 0.2736, 0.5816, 0.2736, 0.5832, 0.2752, 0.5295, 0.2752, 0.5295, 0.2752, 0.5832, 0.2752, 0.5847, 0.2767, 0.528, 0.2767, 0.528, 0.2767, 0.5847, 0.2767, 0.5862, 0.2782, 0.5265, 0.2782, 0.5265, 0.2782, 0.5862, 0.2782, 0.5875, 0.2796, 0.5251, 0.2796, 0.5251, 0.2796, 0.5875, 0.2796, 0.5887, 0.2808, 0.5239, 0.2808, 0.5239, 0.2808, 0.5887, 0.2808, 0.5897, 0.2818, 0.5229, 0.2818, 0.5372, 0.2292, 0.5372, 0.2675, 0.5358, 0.2689, 0.5358, 0.2278, 0.5358, 0.2278, 0.5358, 0.2689, 0.5343, 0.2704, 0.5343, 0.2263, 0.5343, 0.2263, 0.5343, 0.2704, 0.5327, 0.272, 0.5327, 0.2247, 0.5327, 0.2247, 0.5327, 0.272, 0.5311, 0.2736, 0.5311, 0.2231, 0.5311, 0.2231, 0.5311, 0.2736, 0.5295, 0.2752, 0.5295, 0.2215, 0.5295, 0.2215, 0.5295, 0.2752, 0.528, 0.2767, 0.528, 0.22, 0.528, 0.22, 0.528, 0.2767, 0.5265, 0.2782, 0.5265, 0.2185, 0.5265, 0.2185, 0.5265, 0.2782, 0.5251, 0.2796, 0.5251, 0.2172, 0.5251, 0.2172, 0.5251, 0.2796, 0.5239, 0.2808, 0.5239, 0.216, 0.5239, 0.216, 0.5239, 0.2808, 0.5229, 0.2818, 0.5229, 0.215, 0.5755, 0.2292, 0.5372, 0.2292, 0.5358, 0.2278, 0.5769, 0.2278, 0.5769, 0.2278, 0.5358, 0.2278, 0.5343, 0.2263, 0.5784, 0.2263, 0.5784, 0.2263, 0.5343, 0.2263, 0.5327, 0.2247, 0.58, 0.2247, 0.58, 0.2247, 0.5327, 0.2247, 0.5311, 0.2231, 0.5816, 0.2231, 0.5816, 0.2231, 0.5311, 0.2231, 0.5295, 0.2215, 0.5832, 0.2215, 0.5832, 0.2215, 0.5295, 0.2215, 0.528, 0.22, 0.5847, 0.22, 0.5847, 0.22, 0.528, 0.22, 0.5265, 0.2185, 0.5862, 0.2185, 0.5862, 0.2185, 0.5265, 0.2185, 0.5251, 0.2172, 0.5875, 0.2172, 0.5875, 0.2172, 0.5251, 0.2172, 0.5239, 0.216, 0.5887, 0.216, 0.5887, 0.216, 0.5239, 0.216, 0.5229, 0.215, 0.5897, 0.215, 0.8934, 0.7818, 0.8923, 0.7829, 0.8923, 0.7139, 0.8934, 0.7149])
me_cube_005.materials.append(mat_material_001)
me_cube_005.use_remesh_fix_poles = True
me_cube_005.use_remesh_preserve_attributes = False
me_cube_005.use_mirror_vertex_groups = False
me_cube_005.update()

# ---- objects
ob_cube = bpy.data.objects.new('Cube', me_cube)
ob_light = bpy.data.objects.new('Light', light_light)
ob_camera = bpy.data.objects.new('Camera', cam_camera)
ob_cube_005 = bpy.data.objects.new('Cube.005', me_cube_005)

# ---- transforms, parenting, visibility, modifiers, constraints
ob_cube.location = (0.0, 0.0, 0.1)
ob_cube.scale = (2.0, 4.0, 0.1)
ob_cube.lock_rotations_4d = False
ob_cube.empty_display_type = 'ARROWS'
ob_cube.lineart.crease_threshold = 0.0
ob_light.location = (4.076, 1.005, 5.904)
ob_light.rotation_euler = (0.6503, 0.05522, 1.866)
ob_light.lock_rotations_4d = False
ob_light.empty_display_type = 'ARROWS'
ob_light.color = (0.0, 0.0, 0.0, 0.0)
ob_light.lineart.crease_threshold = 0.0
ob_camera.location = (7.359, -6.926, 4.958)
ob_camera.rotation_euler = (1.109, 0.0, 0.8149)
ob_camera.lock_rotations_4d = False
ob_camera.empty_display_type = 'ARROWS'
ob_camera.color = (0.0, 0.0, 0.0, 0.0)
ob_camera.display_type = 'WIRE'
ob_camera.lineart.crease_threshold = 0.0
ob_cube_005.location = (1.5, 3.5, -2.0)
ob_cube_005.scale = (0.1, 0.1, 2.0)
ob_cube_005.lineart.crease_threshold = 0.0

# ---- collection membership
col_collection.objects.link(ob_cube)
col_collection.objects.link(ob_light)
col_collection.objects.link(ob_camera)
col_collection.objects.link(ob_cube_005)

# ---- scene / render settings (as saved in the file)
scene.camera = ob_camera
scene.frame_start = 1; scene.frame_end = 250; scene.frame_set(1)
scene.render.engine = 'BLENDER_EEVEE_NEXT'
scene.cycles.use_denoising = False
scene.cycles.samples = 128
scene.cycles.sampling_pattern = 'TABULATED_SOBOL'
scene.cycles.use_adaptive_sampling = False
scene.cycles.use_light_tree = False
scene.view_settings.view_transform = 'Filmic'
bpy.context.view_layer.update()

